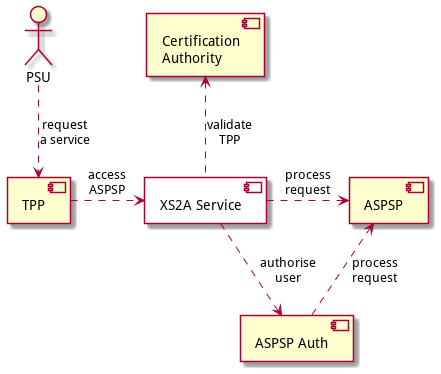

The diagram above was rendered by PlantUML. Its source (embedded in the PNG):
@startuml

skinparam componentStyle uml2

actor PSU
component "TPP" as TPP
component "ASPSP" as ASPSP
component "ASPSP Auth" as auth
component "XS2A Service" as xs2a #white
component "Certification\nAuthority" as CA

PSU ..> TPP : request\na service
TPP .> xs2a : access\nASPSP
xs2a .> ASPSP : process\nrequest
CA <.. xs2a : validate\nTPP
xs2a ..> auth : authorise\nuser
ASPSP <.. auth : process\nrequest

@enduml